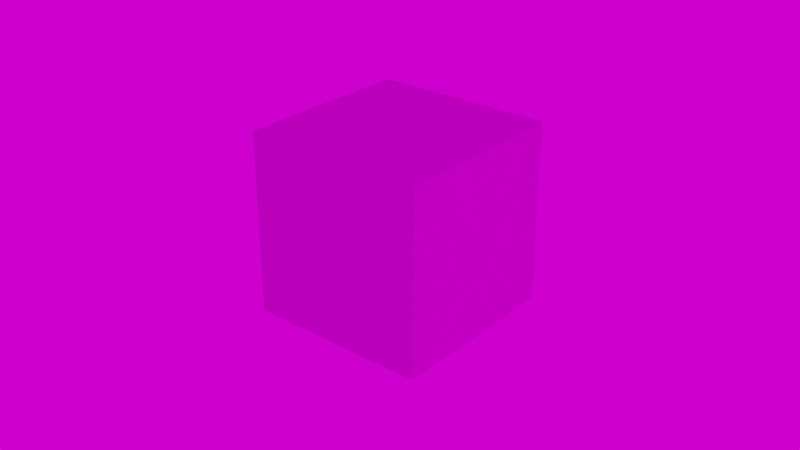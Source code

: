 # Source: pbrBase.blend  (saved by Blender 3.6.11; exported with 4.5.12 LTS)
import bpy
from mathutils import Matrix  # noqa: F401  (used for matrix-valued properties, if any)

bpy.ops.wm.read_factory_settings(use_empty=True)
scene = bpy.context.scene
scene.name = 'Scene'

# ---- collections
col_collection = bpy.data.collections.new('Collection'); scene.collection.children.link(col_collection)

# ---- images (referenced by path relative to the original .blend; pixels are not part of the script)
import os
ASSET_DIR = os.environ.get("B2B_ASSET_DIR", "")  # directory of the original .blend (textures are referenced by path, not embedded)
HERE = os.path.dirname(os.path.abspath(__file__))  # packed textures are extracted next to this script under _unpacked/

def load_image(name, relpath, width, height, colorspace="sRGB"):
    """Load a texture the original file referenced (path relative to the .blend, or extracted next to this script)."""
    p = next((c for c in (os.path.join(HERE, relpath), os.path.join(ASSET_DIR, relpath)) if relpath and os.path.exists(c)), "")
    if p:
        img = bpy.data.images.load(p, check_existing=True)
        img.name = name
    else:  # same state as the original file: an image datablock whose file is absent (Cycles renders it pink)
        img = bpy.data.images.new(name, width, height)
        img.source = "FILE"
        img.filepath = "//" + (relpath or name)
    img.colorspace_settings.name = colorspace
    return img
img_albedo_jpg_001 = load_image('albedo.jpg.001', 'albedo.jpg', 1024, 1024, 'sRGB')
img_metallic_jpg = load_image('metallic.jpg', 'metallic.jpg', 1024, 1024, 'Non-Color')
img_roughness_jpg = load_image('roughness.jpg', 'roughness.jpg', 1024, 1024, 'Non-Color')
img_normal_jpg_001 = load_image('normal.jpg.001', 'normal.jpg', 1024, 1024, 'Non-Color')
img_street_hdr = load_image('Street.hdr', 'Street.hdr', 1024, 1024, 'Linear Rec.709')

# ---- materials (node trees are filled in below, after node groups)
mat_material = bpy.data.materials.new('Material')
mat_material.alpha_threshold = 0.0
mat_material.roughness = 0.5
mat_material.line_color = (0.0, 0.0, 0.0, 1.0)

# ---- material node trees
mat_material.use_nodes = True; mat_material.node_tree.nodes.clear()
_N = mat_material.node_tree.nodes; _L = mat_material.node_tree.links
n0 = _N.new('NodeFrame'); n0.name = 'Frame'; n0.location = (-1269, 340)
n0.label = 'Mapping'
n0.width = 398
n1 = _N.new('NodeFrame'); n1.name = 'Frame.001'; n1.location = (-624, 540)
n1.label = 'Textures'
n1.width = 353
n2 = _N.new('ShaderNodeOutputMaterial'); n2.name = 'Material Output'; n2.location = (300, 300)
n3 = _N.new('ShaderNodeTexImage'); n3.name = 'Image Texture'; n3.location = (84, -40)
n3.label = 'Base Color'
n3.image = img_albedo_jpg_001
n4 = _N.new('ShaderNodeTexImage'); n4.name = 'Image Texture.001'; n4.location = (84, -320)
n4.label = 'Metallic'
n4.image = img_metallic_jpg
n5 = _N.new('ShaderNodeTexImage'); n5.name = 'Image Texture.002'; n5.location = (84, -600)
n5.label = 'Roughness'
n5.image = img_roughness_jpg
n6 = _N.new('ShaderNodeTexImage'); n6.name = 'Image Texture.003'; n6.location = (84, -880)
n6.label = 'Normal'
n6.image = img_normal_jpg_001
n7 = _N.new('ShaderNodeNormalMap'); n7.name = 'Normal Map'; n7.location = (-240, -340)
n8 = _N.new('ShaderNodeMapping'); n8.name = 'Mapping'; n8.location = (229, -40)
n9 = _N.new('NodeReroute'); n9.name = 'Reroute'; n9.location = (34, -596)
n9.width = 16
n9.socket_idname = 'NodeSocketVector'
n10 = _N.new('ShaderNodeTexCoord'); n10.name = 'Texture Coordinate'; n10.location = (29, -40)
n11 = _N.new('ShaderNodeBsdfPrincipled'); n11.name = 'Principled BSDF'; n11.location = (10, 300)
n11.distribution = 'GGX'
n11.subsurface_method = 'RANDOM_WALK_SKIN'
n11.inputs[3].default_value = 1.45
n11.inputs[13].default_value = 0.3338
n11.inputs[27].default_value = (0.0, 0.0, 0.0, 1.0)
n11.inputs[28].default_value = 1.0
n3.parent = n1
n4.parent = n1
n5.parent = n1
n6.parent = n1
n8.parent = n0
n9.parent = n1
n10.parent = n0
_L.new(n11.outputs[0], n2.inputs[0])
_L.new(n3.outputs[0], n11.inputs[0])
_L.new(n4.outputs[0], n11.inputs[1])
_L.new(n5.outputs[0], n11.inputs[2])
_L.new(n6.outputs[0], n7.inputs[1])
_L.new(n7.outputs[0], n11.inputs[5])
_L.new(n9.outputs[0], n3.inputs[0])
_L.new(n9.outputs[0], n4.inputs[0])
_L.new(n9.outputs[0], n5.inputs[0])
_L.new(n9.outputs[0], n6.inputs[0])
_L.new(n8.outputs[0], n9.inputs[0])
_L.new(n10.outputs[2], n8.inputs[0])
n2.is_active_output = True

# ---- world
world_world = bpy.data.worlds.new('World'); scene.world = world_world
world_world.use_nodes = True; world_world.node_tree.nodes.clear()
_N = world_world.node_tree.nodes; _L = world_world.node_tree.links
n0 = _N.new('ShaderNodeOutputWorld'); n0.name = 'World Output'; n0.location = (300, 300)
n1 = _N.new('ShaderNodeBackground'); n1.name = 'Background'; n1.location = (10, 300)
n2 = _N.new('ShaderNodeTexEnvironment'); n2.name = 'Environment Texture'; n2.location = (-280, 271)
n2.image = img_street_hdr
_L.new(n1.outputs[0], n0.inputs[0])
_L.new(n2.outputs[0], n1.inputs[0])
n0.is_active_output = True
world_world.color = (0.05088, 0.05088, 0.05088)
world_world.use_sun_shadow = False
world_world.sun_shadow_jitter_overblur = 0.0

# ---- cameras
cam_camera = bpy.data.cameras.new('Camera')
cam_camera.clip_end = 100.0
cam_camera.ortho_scale = 7.314

# ---- lights
light_light = bpy.data.lights.new('Light', 'POINT')
light_light.transmission_factor = 0.0
light_light.energy = 50.0
light_light.shadow_soft_size = 0.1
light_light.shadow_maximum_resolution = 0.006
light_light.use_absolute_resolution = True

# ---- meshes
me_cube = bpy.data.meshes.new('Cube')
me_cube.from_pydata([(1.0, 1.0, 1.0), (1.0, 1.0, -1.0), (1.0, -1.0, 1.0), (1.0, -1.0, -1.0), (-1.0, 1.0, 1.0), (-1.0, 1.0, -1.0), (-1.0, -1.0, 1.0), (-1.0, -1.0, -1.0)], [], [(0, 4, 6, 2), (3, 2, 6, 7), (7, 6, 4, 5), (5, 1, 3, 7), (1, 0, 2, 3), (5, 4, 0, 1)])
_uv = me_cube.uv_layers.new(name='UVMap')
_uv.uv.foreach_set('vector', [0.3333, 0.3333, 0.0, 0.3333, 0.0, 0.0, 0.3333, 0.0, 0.0, 0.6667, 0.0, 0.3333, 0.3333, 0.3333, 0.3333, 0.6667, 0.6667, 0.3333, 0.3333, 0.3333, 0.3333, 5.298e-09, 0.6667, -9.273e-09, 0.6667, 0.3333, 0.6667, 0.6667, 0.3333, 0.6667, 0.3333, 0.3333, 0.0, 1.0, 0.0, 0.6667, 0.3333, 0.6667, 0.3333, 1.0, 0.3333, 1.0, 0.3333, 0.6667, 0.6667, 0.6667, 0.6667, 1.0])
me_cube.materials.append(mat_material)
me_cube.use_mirror_vertex_groups = False
me_cube.update()

# ---- objects
ob_cube = bpy.data.objects.new('Cube', me_cube)
ob_light = bpy.data.objects.new('Light', light_light)
ob_camera = bpy.data.objects.new('Camera', cam_camera)

# ---- transforms, parenting, visibility, modifiers, constraints
ob_cube.location = (0.0, 0.0, 0.0)
ob_cube.rotation_euler = (0.0, -0.0, 1.688)
ob_cube.lock_rotations_4d = False
ob_cube.empty_display_type = 'ARROWS'
ob_cube.lineart.crease_threshold = 0.0
ob_light.location = (1.449, -3.606, 2.958)
ob_light.rotation_euler = (0.9622, -0.6999, 1.096)
ob_light.lock_rotations_4d = False
ob_light.empty_display_type = 'ARROWS'
ob_light.color = (0.0, 0.0, 0.0, 0.0)
ob_light.lineart.crease_threshold = 0.0
ob_camera.location = (7.359, -6.926, 4.958)
ob_camera.rotation_euler = (1.109, 0.0, 0.8149)
ob_camera.lock_rotations_4d = False
ob_camera.empty_display_type = 'ARROWS'
ob_camera.color = (0.0, 0.0, 0.0, 0.0)
ob_camera.display_type = 'WIRE'
ob_camera.lineart.crease_threshold = 0.0

# ---- collection membership
col_collection.objects.link(ob_cube)
col_collection.objects.link(ob_light)
col_collection.objects.link(ob_camera)

# ---- scene / render settings (as saved in the file)
scene.camera = ob_camera
scene.frame_start = 1; scene.frame_end = 250; scene.frame_set(1)
scene.render.engine = 'CYCLES'
scene.cycles.samples = 512
scene.cycles.sampling_pattern = 'TABULATED_SOBOL'
scene.view_settings.view_transform = 'Filmic'
bpy.context.view_layer.update()
